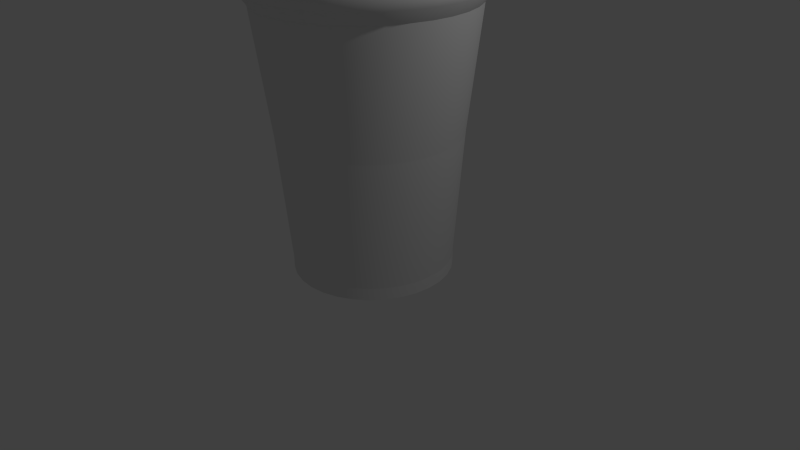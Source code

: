 # Source: kegcupCollider.blend  (saved by Blender 2.76.0; exported with 4.5.12 LTS)
import bpy
from mathutils import Matrix  # noqa: F401  (used for matrix-valued properties, if any)

bpy.ops.wm.read_factory_settings(use_empty=True)
scene = bpy.context.scene
scene.name = 'Scene'

# ---- collections
col_collection_1 = bpy.data.collections.new('Collection 1'); scene.collection.children.link(col_collection_1)

# ---- materials (node trees are filled in below, after node groups)
mat_none = bpy.data.materials.new('None')
mat_none.alpha_threshold = 0.0
mat_none.use_transparent_shadow = False
mat_none.specular_color = (0.8, 0.8, 0.8)
mat_none.roughness = 0.5
mat_none.specular_intensity = 1.0

# ---- material node trees

# ---- world
world_world = bpy.data.worlds.new('World'); scene.world = world_world
world_world.color = (0.05088, 0.05088, 0.05088)
world_world.use_sun_shadow = False
world_world.sun_shadow_jitter_overblur = 0.0
world_world.cycles.sampling_method = 'MANUAL'
world_world.cycles.sample_map_resolution = 256

# ---- cameras
cam_camera = bpy.data.cameras.new('Camera')
cam_camera.clip_end = 100.0
cam_camera.lens = 35.0
cam_camera.sensor_width = 32.0
cam_camera.sensor_height = 18.0
cam_camera.ortho_scale = 7.314
cam_camera.dof.focus_distance = 0.0
cam_camera.dof.aperture_fstop = 128.0

# ---- lights
light_lamp = bpy.data.lights.new('Lamp', 'POINT')
light_lamp.transmission_factor = 0.0
light_lamp.cutoff_distance = 30.0
light_lamp.energy = 100.0
light_lamp.shadow_buffer_clip_start = 1.001
light_lamp.shadow_soft_size = 0.1
light_lamp.shadow_maximum_resolution = 0.006
light_lamp.use_absolute_resolution = True
light_lamp.cycles.use_multiple_importance_sampling = False

# ---- meshes
me_cylinder = bpy.data.meshes.new('Cylinder')
me_cylinder.from_pydata([(4.261e-09, -0.07533, -1.434e-08), (4.261e-09, -0.07533, -0.9546), (0.1862, -0.07533, -0.9362), (4.261e-09, 0.07725, -1.434e-08), (0.1862, 0.07725, -0.9362), (4.261e-09, 0.07725, -0.9546), (-0.5685, 3.556, -1.372), (-0.8253, 3.556, -1.235), (-0.8064, 3.6, -1.207), (-0.5555, 3.6, -1.341), (0.3653, -0.07533, -0.8819), (0.3653, 0.07725, -0.8819), (4.261e-09, 0.07725, 0.9546), (-0.1862, 0.07725, 0.9362), (-0.2481, 3.601, 1.247), (9.055e-10, 3.601, 1.271), (0.5303, -0.07533, -0.7937), (0.5303, 0.07725, -0.7937), (0.8819, -0.07533, 0.3653), (0.9362, -0.07533, 0.1862), (0.9938, -0.07535, 0.1977), (0.9361, -0.07535, 0.3878), (0.675, -0.07533, -0.675), (0.675, 0.07725, -0.675), (-1.457, 3.556, -0.2898), (-1.486, 3.556, -1.054e-06), (-1.452, 3.6, -1.043e-06), (-1.424, 3.6, -0.2832), (0.7937, -0.07533, -0.5303), (0.7937, 0.07725, -0.5303), (0.9362, -0.07533, -0.1862), (0.8819, -0.07533, -0.3653), (0.9361, -0.07535, -0.3878), (0.9938, -0.07535, -0.1977), (0.8819, 0.07725, -0.3653), (0.5303, 0.07725, 0.7937), (0.3653, 0.07725, 0.8819), (0.4866, 3.601, 1.175), (0.7064, 3.601, 1.057), (0.9362, 0.07725, -0.1862), (0.5629, -0.07535, -0.8425), (0.7165, -0.07535, -0.7165), (0.9546, -0.07533, -1.434e-08), (0.9546, 0.07725, -1.434e-08), (-1.05, 3.556, 1.05), (-0.8253, 3.556, 1.235), (-0.8064, 3.6, 1.207), (-1.026, 3.6, 1.026), (0.9362, 0.07725, 0.1862), (0.2898, 3.556, 1.457), (0.5685, 3.556, 1.372), (0.5555, 3.6, 1.341), (0.2832, 3.6, 1.424), (0.8819, 0.07725, 0.3653), (0.7937, 0.07725, 0.5303), (1.057, 3.601, 0.7064), (1.175, 3.601, 0.4866), (0.7937, -0.07533, 0.5303), (1.271, 3.601, -1.115e-09), (1.247, 3.601, -0.2481), (0.675, -0.07533, 0.675), (0.675, 0.07725, 0.675), (-0.5303, -0.07533, -0.7937), (-0.675, -0.07533, -0.675), (-0.7165, -0.07535, -0.7165), (-0.5629, -0.07535, -0.8425), (0.5303, -0.07533, 0.7937), (-0.8819, -0.07533, -0.3653), (-0.9362, -0.07533, -0.1862), (-0.9938, -0.07535, -0.1977), (-0.9361, -0.07535, -0.3878), (0.3653, -0.07533, 0.8819), (-0.9362, -0.07533, 0.1862), (-0.8819, -0.07533, 0.3653), (-0.9361, -0.07535, 0.3878), (-0.9938, -0.07535, 0.1977), (0.1862, -0.07533, 0.9362), (0.1862, 0.07725, 0.9362), (1.372, 3.556, 0.5685), (1.457, 3.556, 0.2898), (1.424, 3.6, 0.2832), (1.341, 3.6, 0.5555), (4.261e-09, -0.07533, 0.9546), (-0.675, -0.07533, 0.675), (-0.5303, -0.07533, 0.7937), (-0.5629, -0.07535, 0.8425), (-0.7165, -0.07535, 0.7165), (-0.1862, -0.07533, 0.9362), (1.235, 3.556, -0.8253), (1.05, 3.556, -1.05), (1.026, 3.6, -1.026), (1.207, 3.6, -0.8064), (-0.3653, -0.07533, 0.8819), (-0.3653, 0.07725, 0.8819), (1.057, 3.601, -0.7064), (0.8991, 3.601, -0.8991), (-0.5303, 0.07725, 0.7937), (4.261e-09, -0.07535, 1.013), (-0.1977, -0.07535, 0.9938), (-0.675, 0.07725, 0.675), (-0.1862, -0.07533, -0.9362), (-0.1977, -0.07535, -0.9938), (4.261e-09, -0.07535, -1.013), (-0.7937, -0.07533, 0.5303), (-0.7937, 0.07725, 0.5303), (0.4866, 3.601, -1.175), (0.2481, 3.601, -1.247), (-0.8819, 0.07725, 0.3653), (0.5629, -0.07535, 0.8425), (0.3878, -0.07535, 0.9361), (-0.9362, 0.07725, 0.1862), (0.8425, -0.07535, 0.5629), (-0.9546, -0.07533, -9.689e-07), (-0.9546, 0.07725, -9.689e-07), (-0.1862, 0.07725, -0.9362), (9.055e-10, 3.601, -1.271), (-0.2481, 3.601, -1.247), (-0.9362, 0.07725, -0.1862), (-1.096e-08, 3.556, -1.486), (-0.2898, 3.556, -1.457), (-0.2832, 3.6, -1.424), (-9.564e-09, 3.6, -1.452), (-0.8819, 0.07725, -0.3653), (1.013, -0.07535, -1.434e-08), (-0.7937, -0.07533, -0.5303), (-0.7937, 0.07725, -0.5303), (0.1977, -0.07535, -0.9938), (-0.675, 0.07725, -0.675), (-1.235, 3.556, -0.8253), (-1.372, 3.556, -0.5685), (-1.341, 3.6, -0.5555), (-1.207, 3.6, -0.8065), (-0.5303, 0.07725, -0.7937), (0.8425, -0.07535, -0.5629), (-0.3653, -0.07533, -0.8819), (-0.3653, 0.07725, -0.8819), (-0.4866, 3.601, -1.175), (-0.7064, 3.601, -1.057), (0.3878, -0.07535, -0.9361), (-1.372, 3.556, 0.5685), (-1.235, 3.556, 0.8253), (-1.207, 3.6, 0.8064), (-1.341, 3.6, 0.5555), (4.261e-09, 0.07737, -1.013), (0.1977, 0.07737, -0.9938), (0.3878, 0.07737, -0.9361), (0.5629, 0.07737, -0.8425), (0.7165, 0.07737, -0.7165), (0.8425, 0.07737, -0.5629), (0.9361, 0.07737, -0.3878), (0.9938, 0.07737, -0.1977), (1.013, 0.07737, -1.434e-08), (0.9938, 0.07737, 0.1977), (0.9361, 0.07737, 0.3878), (0.8425, 0.07737, 0.5629), (0.7165, 0.07737, 0.7165), (0.7165, -0.07535, 0.7165), (0.5629, 0.07737, 0.8425), (0.3878, 0.07737, 0.9361), (0.1977, 0.07737, 0.9938), (0.1977, -0.07535, 0.9938), (4.261e-09, 0.07737, 1.013), (-0.1977, 0.07737, 0.9938), (-0.3878, 0.07737, 0.9361), (-0.3878, -0.07535, 0.9361), (-0.5629, 0.07737, 0.8425), (-0.7165, 0.07737, 0.7165), (-0.8425, 0.07737, 0.5629), (-0.8425, -0.07535, 0.5629), (-0.9361, 0.07737, 0.3878), (-0.9938, 0.07737, 0.1977), (-1.013, 0.07737, -9.689e-07), (-1.013, -0.07535, -9.689e-07), (-0.9938, 0.07737, -0.1977), (-0.9361, 0.07737, -0.3878), (-0.8425, 0.07737, -0.5629), (-0.8425, -0.07535, -0.5629), (-0.7165, 0.07737, -0.7165), (-0.5629, 0.07737, -0.8425), (-0.3878, 0.07737, -0.9361), (-0.3878, -0.07535, -0.9361), (-0.1977, 0.07737, -0.9938), (-1.057, 3.601, -0.7064), (-1.175, 3.601, -0.4866), (-0.2898, 3.556, 1.457), (-1.096e-08, 3.556, 1.486), (-9.564e-09, 3.6, 1.452), (-0.2832, 3.6, 1.424), (1.05, 3.556, 1.05), (1.235, 3.556, 0.8253), (1.207, 3.6, 0.8064), (1.026, 3.6, 1.026), (-1.271, 3.601, -9.97e-07), (-1.247, 3.601, 0.2481), (1.457, 3.556, -0.2898), (1.372, 3.556, -0.5685), (1.341, 3.6, -0.5555), (1.424, 3.6, -0.2832), (-1.057, 3.601, 0.7064), (-0.8991, 3.601, 0.8991), (0.5685, 3.556, -1.372), (0.2898, 3.556, -1.457), (0.2832, 3.6, -1.424), (0.5555, 3.6, -1.341), (-0.4866, 3.601, 1.175), (0.2481, 3.601, 1.247), (0.8991, 3.601, 0.8991), (-1.05, 3.556, -1.05), (-1.026, 3.6, -1.026), (1.247, 3.601, 0.2481), (-1.457, 3.556, 0.2898), (-1.424, 3.6, 0.2832), (1.175, 3.601, -0.4866), (-0.5685, 3.556, 1.372), (-0.5555, 3.6, 1.341), (-0.7382, 3.613, 1.105), (-0.9396, 3.613, 0.9396), (0.0, 3.613, 1.329), (-0.2592, 3.613, 1.303), (0.7382, 3.613, 1.105), (0.5085, 3.613, 1.228), (0.8064, 3.6, 1.207), (1.228, 3.613, 0.5085), (1.105, 3.613, 0.7382), (1.303, 3.613, -0.2592), (1.329, 3.613, 0.0), (1.452, 3.6, 1.754e-08), (0.9396, 3.613, -0.9396), (1.105, 3.613, -0.7382), (0.2592, 3.613, -1.303), (0.5085, 3.613, -1.228), (-0.2592, 3.613, -1.303), (0.0, 3.613, -1.329), (-0.7382, 3.613, -1.105), (-0.5085, 3.613, -1.228), (-1.228, 3.613, -0.5085), (-1.105, 3.613, -0.7382), (-1.303, 3.613, 0.2592), (-1.329, 3.613, -1e-06), (-1.105, 3.613, 0.7382), (-0.5085, 3.613, 1.228), (0.2592, 3.613, 1.303), (0.9396, 3.613, 0.9396), (1.303, 3.613, 0.2592), (1.228, 3.613, -0.5085), (-1.228, 3.613, 0.5085), (-1.303, 3.613, -0.2592), (-0.9396, 3.613, -0.9396), (0.7382, 3.613, -1.105), (0.8064, 3.6, -1.207), (-0.7064, 3.601, 1.057), (-1.175, 3.601, 0.4866), (-1.247, 3.601, -0.2481), (0.8253, 3.556, -1.235), (-0.8991, 3.601, -0.8991), (1.486, 3.556, 2.106e-08), (0.8253, 3.556, 1.235), (0.7064, 3.601, -1.057), (-0.5121, 3.267, -1.236), (-0.7435, 3.267, -1.113), (-0.8079, 3.425, -1.209), (-0.5565, 3.425, -1.344), (-1.313, 3.267, -0.2611), (-1.338, 3.267, -9.803e-07), (-1.454, 3.425, -1.037e-06), (-1.426, 3.425, -0.2837), (-0.9463, 3.267, 0.9463), (-0.7435, 3.267, 1.113), (-0.8079, 3.425, 1.209), (-1.028, 3.425, 1.028), (0.2611, 3.267, 1.313), (0.5121, 3.267, 1.236), (0.5565, 3.425, 1.344), (0.2837, 3.425, 1.426), (1.236, 3.267, 0.5121), (1.313, 3.267, 0.2611), (1.426, 3.425, 0.2837), (1.344, 3.425, 0.5565), (1.113, 3.267, -0.7435), (0.9463, 3.267, -0.9463), (1.028, 3.425, -1.028), (1.209, 3.425, -0.8079), (-5.249e-09, 3.267, -1.338), (-0.2611, 3.267, -1.313), (-0.2837, 3.425, -1.426), (-9.389e-09, 3.425, -1.454), (-1.113, 3.267, -0.7435), (-1.236, 3.267, -0.5121), (-1.344, 3.425, -0.5565), (-1.209, 3.425, -0.8079), (-1.236, 3.267, 0.5121), (-1.113, 3.267, 0.7435), (-1.209, 3.425, 0.8079), (-1.344, 3.425, 0.5565), (-0.2611, 3.267, 1.313), (-5.249e-09, 3.267, 1.338), (-9.389e-09, 3.425, 1.454), (-0.2837, 3.425, 1.426), (0.9463, 3.267, 0.9463), (1.113, 3.267, 0.7435), (1.209, 3.425, 0.8079), (1.028, 3.425, 1.028), (1.313, 3.267, -0.2611), (1.236, 3.267, -0.5121), (1.344, 3.425, -0.5565), (1.426, 3.425, -0.2837), (0.5121, 3.267, -1.236), (0.2611, 3.267, -1.313), (0.2837, 3.425, -1.426), (0.5565, 3.425, -1.344), (-0.9463, 3.267, -0.9463), (-1.028, 3.425, -1.028), (-1.313, 3.267, 0.2611), (-1.426, 3.425, 0.2837), (-0.5121, 3.267, 1.236), (-0.5565, 3.425, 1.344), (0.7435, 3.267, -1.113), (0.8079, 3.425, -1.209), (1.338, 3.267, 5.208e-08), (1.454, 3.425, 3.136e-08), (0.7435, 3.267, 1.113), (0.8079, 3.425, 1.209), (-0.4393, 1.705, -1.061), (-0.6378, 1.705, -0.9545), (-1.126, 1.705, -0.224), (-1.148, 1.705, -6.502e-07), (-0.8118, 1.705, 0.8118), (-0.6378, 1.705, 0.9545), (0.224, 1.705, 1.126), (0.4393, 1.705, 1.061), (1.061, 1.705, 0.4393), (1.126, 1.705, 0.224), (0.9545, 1.705, -0.6378), (0.8118, 1.705, -0.8118), (1.613e-08, 1.705, -1.148), (-0.224, 1.705, -1.126), (-0.9545, 1.705, -0.6378), (-1.061, 1.705, -0.4393), (-1.061, 1.705, 0.4393), (-0.9545, 1.705, 0.6378), (-0.224, 1.705, 1.126), (1.613e-08, 1.705, 1.148), (0.8118, 1.705, 0.8118), (0.9545, 1.705, 0.6378), (1.126, 1.705, -0.224), (1.061, 1.705, -0.4393), (0.4393, 1.705, -1.061), (0.224, 1.705, -1.126), (-0.8118, 1.705, -0.8118), (-1.126, 1.705, 0.224), (-0.4393, 1.705, 1.061), (0.6378, 1.705, -0.9545), (1.148, 1.705, 2.416e-07), (0.6378, 1.705, 0.9545), (0.9901, 3.177, -0.6615), (-0.6615, 3.177, 0.9901), (0.842, 3.177, -0.842), (-0.6615, 3.177, -0.9901), (0.4557, 3.177, -1.1), (0.6615, 3.177, 0.9901), (8.414e-09, 3.177, -1.191), (-1.168, 3.177, 0.2323), (1.168, 3.177, -0.2323), (-0.2323, 3.177, -1.168), (-1.1, 3.177, -0.4557), (1.1, 3.177, -0.4557), (8.414e-09, 3.177, 1.191), (0.6615, 3.177, -0.9901), (-0.4557, 3.177, 1.1), (0.9901, 3.177, 0.6615), (-0.2323, 3.177, 1.168), (1.168, 3.177, 0.2323), (-1.168, 3.177, -0.2323), (0.4557, 3.177, 1.1), (0.842, 3.177, 0.842), (0.2323, 3.177, 1.168), (-0.842, 3.177, 0.842), (-1.1, 3.177, 0.4557), (-0.9901, 3.177, 0.6615), (-0.4557, 3.177, -1.1), (1.1, 3.177, 0.4557), (-0.9901, 3.177, -0.6615), (0.2323, 3.177, -1.168), (1.191, 3.177, -1.652e-08), (-1.191, 3.177, -9.763e-07), (-0.842, 3.177, -0.842), (-1.156, 3.628, 0.7722), (-0.2712, 3.628, 1.363), (1.284, 3.628, 0.5319), (0.2712, 3.628, -1.363), (0.7722, 3.628, -1.156), (1.156, 3.628, -0.7722), (-1.284, 3.628, -0.5319), (0.9829, 3.628, 0.9829), (-1.363, 3.628, 0.2712), (1.363, 3.628, -0.2712), (1.156, 3.628, 0.7722), (-0.9829, 3.628, -0.9829), (-0.5319, 3.628, 1.284), (0.7722, 3.628, 1.156), (-4.765e-09, 3.628, 1.39), (-4.765e-09, 3.628, -1.39), (-1.363, 3.628, -0.2712), (-1.284, 3.628, 0.5319), (-1.156, 3.628, -0.7722), (1.363, 3.628, 0.2712), (-0.7722, 3.628, 1.156), (-0.2712, 3.628, -1.363), (0.9829, 3.628, -0.9829), (-0.9829, 3.628, 0.9829), (1.284, 3.628, -0.5319), (-0.5319, 3.628, -1.284), (0.5319, 3.628, -1.284), (-0.7722, 3.628, -1.156), (0.2712, 3.628, 1.363), (-1.39, 3.628, -1.025e-06), (1.39, 3.628, 5.283e-09), (0.5319, 3.628, 1.284)], [], [(0, 1, 2), (3, 4, 5), (6, 7, 8, 9), (0, 2, 10), (3, 11, 4), (0, 10, 16), (3, 17, 11), (18, 19, 20, 21), (0, 16, 22), (3, 23, 17), (24, 25, 26, 27), (0, 22, 28), (3, 29, 23), (30, 31, 32, 33), (0, 28, 31), (3, 34, 29), (0, 31, 30), (3, 39, 34), (22, 16, 40, 41), (0, 30, 42), (3, 43, 39), (44, 45, 46, 47), (0, 42, 19), (3, 48, 43), (49, 50, 51, 52), (0, 19, 18), (3, 53, 48), (0, 18, 57), (3, 54, 53), (0, 57, 60), (3, 61, 54), (62, 63, 64, 65), (0, 60, 66), (3, 35, 61), (67, 68, 69, 70), (0, 66, 71), (3, 36, 35), (72, 73, 74, 75), (0, 71, 76), (3, 77, 36), (78, 79, 80, 81), (0, 76, 82), (3, 12, 77), (83, 84, 85, 86), (0, 82, 87), (3, 13, 12), (88, 89, 90, 91), (0, 87, 92), (3, 93, 13), (0, 92, 84), (3, 96, 93), (87, 82, 97, 98), (0, 84, 83), (3, 99, 96), (1, 100, 101, 102), (0, 83, 103), (3, 104, 99), (0, 103, 73), (3, 107, 104), (71, 66, 108, 109), (0, 73, 72), (3, 110, 107), (57, 18, 21, 111), (0, 72, 112), (3, 113, 110), (0, 112, 68), (3, 117, 113), (118, 119, 120, 121), (0, 68, 67), (3, 122, 117), (42, 30, 33, 123), (0, 67, 124), (3, 125, 122), (2, 1, 102, 126), (0, 124, 63), (3, 127, 125), (128, 129, 130, 131), (0, 63, 62), (3, 132, 127), (28, 22, 41, 133), (0, 62, 134), (3, 135, 132), (0, 134, 100), (3, 114, 135), (10, 2, 126, 138), (0, 100, 1), (3, 5, 114), (139, 140, 141, 142), (102, 143, 144, 126), (126, 144, 145, 138), (138, 145, 146, 40), (40, 146, 147, 41), (41, 147, 148, 133), (133, 148, 149, 32), (32, 149, 150, 33), (33, 150, 151, 123), (123, 151, 152, 20), (20, 152, 153, 21), (21, 153, 154, 111), (111, 154, 155, 156), (156, 155, 157, 108), (108, 157, 158, 109), (109, 158, 159, 160), (160, 159, 161, 97), (97, 161, 162, 98), (98, 162, 163, 164), (164, 163, 165, 85), (85, 165, 166, 86), (86, 166, 167, 168), (168, 167, 169, 74), (74, 169, 170, 75), (75, 170, 171, 172), (172, 171, 173, 69), (69, 173, 174, 70), (70, 174, 175, 176), (176, 175, 177, 64), (64, 177, 178, 65), (65, 178, 179, 180), (180, 179, 181, 101), (101, 181, 143, 102), (66, 60, 156, 108), (82, 76, 160, 97), (184, 185, 186, 187), (84, 92, 164, 85), (188, 189, 190, 191), (73, 103, 168, 74), (68, 112, 172, 69), (63, 124, 176, 64), (100, 134, 180, 101), (194, 195, 196, 197), (16, 10, 138, 40), (200, 201, 202, 203), (31, 28, 133, 32), (19, 42, 123, 20), (60, 57, 111, 156), (76, 71, 109, 160), (7, 207, 208, 8), (92, 87, 98, 164), (25, 210, 211, 26), (103, 83, 86, 168), (112, 72, 75, 172), (124, 67, 70, 176), (134, 62, 65, 180), (45, 213, 214, 46), (406, 409, 47, 46), (400, 387, 187, 186), (399, 417, 51, 221), (388, 396, 190, 81), (395, 416, 226, 197), (408, 391, 91, 90), (389, 412, 203, 202), (407, 401, 121, 120), (413, 411, 9, 8), (392, 404, 131, 130), (394, 415, 26, 211), (409, 386, 141, 47), (387, 398, 214, 187), (417, 414, 52, 51), (396, 393, 191, 190), (416, 405, 80, 226), (391, 410, 196, 91), (401, 389, 202, 121), (403, 394, 211, 142), (402, 392, 130, 27), (397, 413, 8, 208), (390, 408, 90, 249), (410, 395, 197, 196), (405, 388, 81, 80), (393, 399, 221, 191), (414, 400, 186, 52), (398, 406, 46, 214), (386, 403, 142, 141), (415, 402, 27, 26), (404, 397, 208, 131), (411, 407, 120, 9), (412, 390, 249, 203), (253, 200, 203, 249), (255, 194, 197, 226), (201, 118, 121, 202), (256, 188, 191, 221), (213, 184, 187, 214), (210, 139, 142, 211), (207, 128, 131, 208), (195, 88, 91, 196), (189, 78, 81, 190), (185, 49, 52, 186), (140, 44, 47, 141), (129, 24, 27, 130), (119, 6, 9, 120), (89, 253, 249, 90), (79, 255, 226, 80), (50, 256, 221, 51), (258, 259, 260, 261), (262, 263, 264, 265), (266, 267, 268, 269), (270, 271, 272, 273), (274, 275, 276, 277), (278, 279, 280, 281), (282, 283, 284, 285), (286, 287, 288, 289), (290, 291, 292, 293), (294, 295, 296, 297), (298, 299, 300, 301), (302, 303, 304, 305), (306, 307, 308, 309), (259, 310, 311, 260), (263, 312, 313, 264), (267, 314, 315, 268), (316, 306, 309, 317), (318, 302, 305, 319), (307, 282, 285, 308), (320, 298, 301, 321), (314, 294, 297, 315), (312, 290, 293, 313), (310, 286, 289, 311), (303, 278, 281, 304), (299, 274, 277, 300), (295, 270, 273, 296), (291, 266, 269, 292), (287, 262, 265, 288), (283, 258, 261, 284), (279, 316, 317, 280), (275, 318, 319, 276), (271, 320, 321, 272), (322, 323, 259, 258), (324, 325, 263, 262), (326, 327, 267, 266), (328, 329, 271, 270), (330, 331, 275, 274), (332, 333, 279, 278), (334, 335, 283, 282), (336, 337, 287, 286), (338, 339, 291, 290), (340, 341, 295, 294), (342, 343, 299, 298), (344, 345, 303, 302), (346, 347, 307, 306), (323, 348, 310, 259), (325, 349, 312, 263), (327, 350, 314, 267), (351, 346, 306, 316), (352, 344, 302, 318), (347, 334, 282, 307), (353, 342, 298, 320), (350, 340, 294, 314), (349, 338, 290, 312), (348, 336, 286, 310), (345, 332, 278, 303), (343, 330, 274, 299), (341, 328, 270, 295), (339, 326, 266, 291), (337, 324, 262, 287), (335, 322, 258, 283), (333, 351, 316, 279), (331, 352, 318, 275), (329, 353, 320, 271), (261, 260, 7, 6), (265, 264, 25, 24), (269, 268, 45, 44), (273, 272, 50, 49), (277, 276, 79, 78), (281, 280, 89, 88), (285, 284, 119, 118), (289, 288, 129, 128), (293, 292, 140, 139), (297, 296, 185, 184), (301, 300, 189, 188), (305, 304, 195, 194), (309, 308, 201, 200), (260, 311, 207, 7), (264, 313, 210, 25), (268, 315, 213, 45), (317, 309, 200, 253), (319, 305, 194, 255), (308, 285, 118, 201), (321, 301, 188, 256), (315, 297, 184, 213), (313, 293, 139, 210), (311, 289, 128, 207), (304, 281, 88, 195), (300, 277, 78, 189), (296, 273, 49, 185), (292, 269, 44, 140), (288, 265, 24, 129), (284, 261, 6, 119), (280, 317, 253, 89), (276, 319, 255, 79), (272, 321, 256, 50), (250, 199, 216, 215), (15, 14, 218, 217), (38, 37, 220, 219), (56, 55, 223, 222), (59, 58, 225, 224), (95, 94, 228, 227), (106, 105, 230, 229), (116, 115, 232, 231), (137, 136, 234, 233), (183, 182, 236, 235), (193, 192, 238, 237), (199, 198, 239, 216), (14, 204, 240, 218), (37, 205, 241, 220), (55, 206, 242, 223), (58, 209, 243, 225), (94, 212, 244, 228), (115, 106, 229, 232), (251, 193, 237, 245), (252, 183, 235, 246), (254, 137, 233, 247), (257, 95, 227, 248), (212, 59, 224, 244), (209, 56, 222, 243), (206, 38, 219, 242), (205, 15, 217, 241), (204, 250, 215, 240), (198, 251, 245, 239), (192, 252, 246, 238), (182, 254, 247, 236), (136, 116, 231, 234), (105, 257, 248, 230), (12, 13, 370, 366), (35, 36, 373, 359), (53, 54, 369, 380), (39, 43, 383, 362), (23, 29, 354, 356), (4, 11, 358, 382), (114, 5, 360, 363), (132, 135, 379, 357), (122, 125, 381, 364), (110, 113, 384, 361), (99, 104, 378, 376), (13, 93, 368, 370), (36, 77, 375, 373), (54, 61, 374, 369), (43, 48, 371, 383), (29, 34, 365, 354), (96, 99, 376, 355), (5, 4, 382, 360), (107, 110, 361, 377), (117, 122, 364, 372), (127, 132, 357, 385), (17, 23, 356, 367), (34, 39, 362, 365), (48, 53, 380, 371), (61, 35, 359, 374), (77, 12, 366, 375), (93, 96, 355, 368), (104, 107, 377, 378), (113, 117, 372, 384), (125, 127, 385, 381), (135, 114, 363, 379), (11, 17, 367, 358), (215, 216, 409, 406), (217, 218, 387, 400), (219, 220, 417, 399), (222, 223, 396, 388), (224, 225, 416, 395), (227, 228, 391, 408), (229, 230, 412, 389), (231, 232, 401, 407), (233, 234, 411, 413), (235, 236, 404, 392), (237, 238, 415, 394), (216, 239, 386, 409), (218, 240, 398, 387), (220, 241, 414, 417), (223, 242, 393, 396), (225, 243, 405, 416), (228, 244, 410, 391), (232, 229, 389, 401), (245, 237, 394, 403), (246, 235, 392, 402), (247, 233, 413, 397), (248, 227, 408, 390), (244, 224, 395, 410), (243, 222, 388, 405), (242, 219, 399, 393), (241, 217, 400, 414), (240, 215, 406, 398), (239, 245, 403, 386), (238, 246, 402, 415), (236, 247, 397, 404), (234, 231, 407, 411), (230, 248, 390, 412), (177, 348, 323, 178), (178, 323, 322, 179), (179, 322, 335, 181), (181, 335, 334, 143), (143, 334, 347, 144), (144, 347, 346, 145), (145, 346, 351, 146), (146, 351, 333, 147), (147, 333, 332, 148), (148, 332, 345, 149), (149, 345, 344, 150), (150, 344, 352, 151), (151, 352, 331, 152), (152, 331, 330, 153), (153, 330, 343, 154), (154, 343, 342, 155), (155, 342, 353, 157), (157, 353, 329, 158), (158, 329, 328, 159), (159, 328, 341, 161), (161, 341, 340, 162), (162, 340, 350, 163), (163, 350, 327, 165), (165, 327, 326, 166), (166, 326, 339, 167), (167, 339, 338, 169), (169, 338, 349, 170), (170, 349, 325, 171), (171, 325, 324, 173), (173, 324, 337, 174), (174, 337, 336, 175), (175, 336, 348, 177), (183, 364, 381, 182), (182, 381, 385, 254), (254, 385, 357, 137), (137, 357, 379, 136), (136, 379, 363, 116), (116, 363, 360, 115), (115, 360, 382, 106), (106, 382, 358, 105), (105, 358, 367, 257), (257, 367, 356, 95), (95, 356, 354, 94), (94, 354, 365, 212), (212, 365, 362, 59), (59, 362, 383, 58), (58, 383, 371, 209), (209, 371, 380, 56), (56, 380, 369, 55), (55, 369, 374, 206), (206, 374, 359, 38), (38, 359, 373, 37), (37, 373, 375, 205), (205, 375, 366, 15), (15, 366, 370, 14), (14, 370, 368, 204), (204, 368, 355, 250), (250, 355, 376, 199), (199, 376, 378, 198), (198, 378, 377, 251), (251, 377, 361, 193), (193, 361, 384, 192), (192, 384, 372, 252), (252, 372, 364, 183)])
me_cylinder.polygons.foreach_set('use_smooth', [True] * 448)
_k = set([(3, 4), (3, 5), (3, 11), (3, 12), (3, 13), (3, 17), (3, 23), (3, 29), (3, 34), (3, 35), (3, 36), (3, 39), (3, 43), (3, 48), (3, 53), (3, 54), (3, 61), (3, 77), (3, 93), (3, 96), (3, 99), (3, 104), (3, 107), (3, 110), (3, 113), (3, 114), (3, 117), (3, 122), (3, 125), (3, 127), (3, 132), (3, 135), (4, 5), (4, 11), (5, 114), (11, 17), (12, 13), (12, 77), (13, 93), (14, 15), (14, 204), (15, 205), (17, 23), (20, 21), (20, 123), (21, 111), (23, 29), (29, 34), (32, 33), (32, 133), (33, 123), (34, 39), (35, 36), (35, 61), (36, 77), (37, 38), (37, 205), (38, 206), (39, 43), (40, 41), (40, 138), (41, 133), (43, 48), (48, 53), (53, 54), (54, 61), (55, 56), (55, 206), (56, 209), (58, 59), (58, 209), (59, 212), (64, 65), (64, 176), (65, 180), (69, 70), (69, 172), (70, 176), (74, 75), (74, 168), (75, 172), (85, 86), (85, 164), (86, 168), (93, 96), (94, 95), (94, 212), (95, 257), (96, 99), (97, 98), (97, 160), (98, 164), (99, 104), (101, 102), (101, 180), (102, 126), (104, 107), (105, 106), (105, 257), (106, 115), (107, 110), (108, 109), (108, 156), (109, 160), (110, 113), (111, 156), (113, 117), (114, 135), (115, 116), (116, 136), (117, 122), (122, 125), (125, 127), (126, 138), (127, 132), (132, 135), (136, 137), (137, 254), (143, 144), (143, 181), (144, 145), (145, 146), (146, 147), (147, 148), (148, 149), (149, 150), (150, 151), (151, 152), (152, 153), (153, 154), (154, 155), (155, 157), (157, 158), (158, 159), (159, 161), (161, 162), (162, 163), (163, 165), (165, 166), (166, 167), (167, 169), (169, 170), (170, 171), (171, 173), (173, 174), (174, 175), (175, 177), (177, 178), (178, 179), (179, 181), (182, 183), (182, 254), (183, 252), (192, 193), (192, 252), (193, 251), (198, 199), (198, 251), (199, 250), (204, 250), (258, 259), (258, 283), (259, 310), (262, 263), (262, 287), (263, 312), (266, 267), (266, 291), (267, 314), (270, 271), (270, 295), (271, 320), (274, 275), (274, 299), (275, 318), (278, 279), (278, 303), (279, 316), (282, 283), (282, 307), (286, 287), (286, 310), (290, 291), (290, 312), (294, 295), (294, 314), (298, 299), (298, 320), (302, 303), (302, 318), (306, 307), (306, 316), (322, 323), (322, 335), (323, 348), (324, 325), (324, 337), (325, 349), (326, 327), (326, 339), (327, 350), (328, 329), (328, 341), (329, 353), (330, 331), (330, 343), (331, 352), (332, 333), (332, 345), (333, 351), (334, 335), (334, 347), (336, 337), (336, 348), (338, 339), (338, 349), (340, 341), (340, 350), (342, 343), (342, 353), (344, 345), (344, 352), (346, 347), (346, 351), (354, 356), (354, 365), (355, 368), (355, 376), (356, 367), (357, 379), (357, 385), (358, 367), (358, 382), (359, 373), (359, 374), (360, 363), (360, 382), (361, 377), (361, 384), (362, 365), (362, 383), (363, 379), (364, 372), (364, 381), (366, 370), (366, 375), (368, 370), (369, 374), (369, 380), (371, 380), (371, 383), (372, 384), (373, 375), (376, 378), (377, 378), (381, 385)])
me_cylinder.attributes.new('sharp_edge', 'BOOLEAN', 'EDGE').data.foreach_set('value', [ (min(e.vertices), max(e.vertices)) in _k for e in me_cylinder.edges])
_uv = me_cylinder.uv_layers.new(name='UVMap')
_uv.uv.foreach_set('vector', [0.03979, 0.8105, 0.04008, 0.8104, 0.04009, 0.8105, 0.6039, 0.0625, 0.5799, 0.07816, 0.5799, 0.05242, 0.6039, 0.0625, 0.5781, 0.0625, 0.5781, 0.03676, 0.6039, 0.03676, 0.03979, 0.8105, 0.04009, 0.8105, 0.04009, 0.8105, 0.6039, 0.0625, 0.5799, 0.07816, 0.5799, 0.05242, 0.03979, 0.8105, 0.04009, 0.8105, 0.04007, 0.8106, 0.6039, 0.0625, 0.5799, 0.07816, 0.5799, 0.05242, 0.03975, 0.8108, 0.03981, 0.8108, 0.03981, 0.8108, 0.03975, 0.8108, 0.03979, 0.8105, 0.04007, 0.8106, 0.04005, 0.8106, 0.6039, 0.0625, 0.5799, 0.07816, 0.5799, 0.05242, 0.6039, 0.0625, 0.5781, 0.0625, 0.5781, 0.03676, 0.6039, 0.03676, 0.03979, 0.8105, 0.04005, 0.8106, 0.04001, 0.8107, 0.6039, 0.0625, 0.5799, 0.07816, 0.5799, 0.05242, 0.03992, 0.8108, 0.03997, 0.8107, 0.03998, 0.8107, 0.03993, 0.8108, 0.03979, 0.8105, 0.04001, 0.8107, 0.03997, 0.8107, 0.6039, 0.0625, 0.5799, 0.07816, 0.5799, 0.05242, 0.03979, 0.8105, 0.03997, 0.8107, 0.03992, 0.8108, 0.6039, 0.0625, 0.5799, 0.07816, 0.5799, 0.05242, 0.04005, 0.8106, 0.04007, 0.8106, 0.04009, 0.8106, 0.04006, 0.8107, 0.03979, 0.8105, 0.03992, 0.8108, 0.03987, 0.8108, 0.6039, 0.0625, 0.5799, 0.07816, 0.5799, 0.05242, 0.6039, 0.0625, 0.5781, 0.0625, 0.5781, 0.03676, 0.6039, 0.03676, 0.03979, 0.8105, 0.03987, 0.8108, 0.03981, 0.8108, 0.6039, 0.0625, 0.5799, 0.07816, 0.5799, 0.05242, 0.6039, 0.0625, 0.5781, 0.0625, 0.5781, 0.03676, 0.6039, 0.03676, 0.03979, 0.8105, 0.03981, 0.8108, 0.03975, 0.8108, 0.6039, 0.0625, 0.5799, 0.07816, 0.5799, 0.05242, 0.03979, 0.8105, 0.03975, 0.8108, 0.03969, 0.8108, 0.6039, 0.0625, 0.5799, 0.07816, 0.5799, 0.05242, 0.03979, 0.8105, 0.03969, 0.8108, 0.03964, 0.8107, 0.6039, 0.0625, 0.5799, 0.07816, 0.5799, 0.05242, 0.03999, 0.8103, 0.03995, 0.8102, 0.03996, 0.8102, 0.04, 0.8103, 0.03979, 0.8105, 0.03964, 0.8107, 0.0396, 0.8107, 0.6039, 0.0625, 0.5799, 0.07816, 0.5799, 0.05242, 0.03984, 0.8102, 0.03978, 0.8102, 0.03978, 0.8102, 0.03984, 0.8102, 0.03979, 0.8105, 0.0396, 0.8107, 0.03956, 0.8107, 0.6039, 0.0625, 0.5799, 0.07816, 0.5799, 0.05242, 0.03967, 0.8102, 0.03962, 0.8103, 0.03961, 0.8102, 0.03966, 0.8102, 0.03979, 0.8105, 0.03956, 0.8107, 0.03953, 0.8106, 0.6039, 0.0625, 0.5799, 0.07816, 0.5799, 0.05242, 0.6039, 0.0625, 0.5781, 0.0625, 0.5781, 0.03676, 0.6039, 0.03676, 0.03979, 0.8105, 0.03953, 0.8106, 0.03951, 0.8106, 0.6039, 0.0625, 0.5799, 0.07816, 0.5799, 0.05242, 0.03954, 0.8103, 0.03951, 0.8104, 0.0395, 0.8104, 0.03952, 0.8103, 0.03979, 0.8105, 0.03951, 0.8106, 0.0395, 0.8105, 0.6039, 0.0625, 0.5799, 0.07816, 0.5799, 0.05242, 0.6039, 0.0625, 0.5781, 0.0625, 0.5781, 0.03676, 0.6039, 0.03676, 0.03979, 0.8105, 0.0395, 0.8105, 0.0395, 0.8105, 0.6039, 0.0625, 0.5799, 0.07816, 0.5799, 0.05242, 0.03979, 0.8105, 0.0395, 0.8105, 0.03951, 0.8104, 0.6039, 0.0625, 0.5799, 0.07816, 0.5799, 0.05242, 0.0395, 0.8105, 0.03951, 0.8106, 0.03949, 0.8106, 0.03948, 0.8105, 0.03979, 0.8105, 0.03951, 0.8104, 0.03954, 0.8103, 0.6039, 0.0625, 0.5799, 0.07816, 0.5799, 0.05242, 0.04008, 0.8104, 0.04006, 0.8104, 0.04008, 0.8104, 0.0401, 0.8104, 0.03979, 0.8105, 0.03954, 0.8103, 0.03957, 0.8103, 0.6039, 0.0625, 0.5799, 0.07816, 0.5799, 0.05242, 0.03979, 0.8105, 0.03957, 0.8103, 0.03962, 0.8103, 0.6039, 0.0625, 0.5799, 0.07816, 0.5799, 0.05242, 0.03956, 0.8107, 0.0396, 0.8107, 0.03958, 0.8107, 0.03954, 0.8107, 0.03979, 0.8105, 0.03962, 0.8103, 0.03967, 0.8102, 0.6039, 0.0625, 0.5799, 0.07816, 0.5799, 0.05242, 0.03969, 0.8108, 0.03975, 0.8108, 0.03975, 0.8108, 0.03969, 0.8108, 0.03979, 0.8105, 0.03967, 0.8102, 0.03972, 0.8102, 0.6039, 0.0625, 0.5799, 0.07816, 0.5799, 0.05242, 0.03979, 0.8105, 0.03972, 0.8102, 0.03978, 0.8102, 0.6039, 0.0625, 0.5799, 0.07816, 0.5799, 0.05242, 0.6039, 0.0625, 0.5781, 0.0625, 0.5781, 0.03676, 0.6039, 0.03676, 0.03979, 0.8105, 0.03978, 0.8102, 0.03984, 0.8102, 0.6039, 0.0625, 0.5799, 0.07816, 0.5799, 0.05242, 0.03987, 0.8108, 0.03992, 0.8108, 0.03993, 0.8108, 0.03987, 0.8108, 0.03979, 0.8105, 0.03984, 0.8102, 0.03989, 0.8102, 0.6039, 0.0625, 0.5799, 0.07816, 0.5799, 0.05242, 0.04009, 0.8105, 0.04008, 0.8104, 0.0401, 0.8104, 0.04011, 0.8105, 0.03979, 0.8105, 0.03989, 0.8102, 0.03995, 0.8102, 0.6039, 0.0625, 0.5799, 0.07816, 0.5799, 0.05242, 0.6039, 0.0625, 0.5781, 0.0625, 0.5781, 0.03676, 0.6039, 0.03676, 0.03979, 0.8105, 0.03995, 0.8102, 0.03999, 0.8103, 0.6039, 0.0625, 0.5799, 0.07816, 0.5799, 0.05242, 0.04001, 0.8107, 0.04005, 0.8106, 0.04006, 0.8107, 0.04003, 0.8107, 0.03979, 0.8105, 0.03999, 0.8103, 0.04003, 0.8103, 0.6039, 0.0625, 0.5799, 0.07816, 0.5799, 0.05242, 0.03979, 0.8105, 0.04003, 0.8103, 0.04006, 0.8104, 0.6039, 0.0625, 0.5799, 0.07816, 0.5799, 0.05242, 0.04009, 0.8105, 0.04009, 0.8105, 0.04011, 0.8105, 0.04011, 0.8105, 0.03979, 0.8105, 0.04006, 0.8104, 0.04008, 0.8104, 0.6039, 0.0625, 0.5799, 0.07816, 0.5799, 0.05242, 0.6039, 0.0625, 0.5781, 0.0625, 0.5781, 0.03676, 0.6039, 0.03676, 0.0401, 0.8104, 0.04015, 0.8104, 0.04016, 0.8105, 0.04011, 0.8105, 0.04011, 0.8105, 0.04016, 0.8105, 0.04016, 0.8105, 0.04011, 0.8105, 0.04011, 0.8105, 0.04016, 0.8105, 0.04014, 0.8106, 0.04009, 0.8106, 0.04009, 0.8106, 0.04014, 0.8106, 0.04011, 0.8107, 0.04006, 0.8107, 0.04006, 0.8107, 0.04011, 0.8107, 0.04007, 0.8107, 0.04003, 0.8107, 0.04003, 0.8107, 0.04007, 0.8107, 0.04001, 0.8108, 0.03998, 0.8107, 0.03998, 0.8107, 0.04001, 0.8108, 0.03995, 0.8108, 0.03993, 0.8108, 0.03993, 0.8108, 0.03995, 0.8108, 0.03988, 0.8108, 0.03987, 0.8108, 0.03987, 0.8108, 0.03988, 0.8108, 0.03981, 0.8109, 0.03981, 0.8108, 0.03981, 0.8108, 0.03981, 0.8109, 0.03974, 0.8109, 0.03975, 0.8108, 0.03975, 0.8108, 0.03974, 0.8109, 0.03967, 0.8108, 0.03969, 0.8108, 0.03969, 0.8108, 0.03967, 0.8108, 0.03961, 0.8108, 0.03963, 0.8108, 0.03963, 0.8108, 0.03961, 0.8108, 0.03955, 0.8108, 0.03958, 0.8107, 0.03958, 0.8107, 0.03955, 0.8108, 0.0395, 0.8107, 0.03954, 0.8107, 0.03954, 0.8107, 0.0395, 0.8107, 0.03946, 0.8107, 0.03951, 0.8106, 0.03951, 0.8106, 0.03946, 0.8107, 0.03944, 0.8106, 0.03949, 0.8106, 0.03949, 0.8106, 0.03944, 0.8106, 0.03943, 0.8105, 0.03948, 0.8105, 0.03948, 0.8105, 0.03943, 0.8105, 0.03943, 0.8104, 0.03948, 0.8104, 0.03948, 0.8104, 0.03943, 0.8104, 0.03945, 0.8104, 0.0395, 0.8104, 0.0395, 0.8104, 0.03945, 0.8104, 0.03948, 0.8103, 0.03952, 0.8103, 0.03952, 0.8103, 0.03948, 0.8103, 0.03952, 0.8102, 0.03956, 0.8103, 0.03956, 0.8103, 0.03952, 0.8102, 0.03958, 0.8102, 0.03961, 0.8102, 0.03961, 0.8102, 0.03958, 0.8102, 0.03964, 0.8102, 0.03966, 0.8102, 0.03966, 0.8102, 0.03964, 0.8102, 0.0397, 0.8101, 0.03972, 0.8102, 0.03972, 0.8102, 0.0397, 0.8101, 0.03978, 0.8101, 0.03978, 0.8102, 0.03978, 0.8102, 0.03978, 0.8101, 0.03985, 0.8101, 0.03984, 0.8102, 0.03984, 0.8102, 0.03985, 0.8101, 0.03992, 0.8101, 0.0399, 0.8102, 0.0399, 0.8102, 0.03992, 0.8101, 0.03998, 0.8102, 0.03996, 0.8102, 0.03996, 0.8102, 0.03998, 0.8102, 0.04004, 0.8102, 0.04, 0.8103, 0.04, 0.8103, 0.04004, 0.8102, 0.04009, 0.8103, 0.04005, 0.8103, 0.04005, 0.8103, 0.04009, 0.8103, 0.04013, 0.8103, 0.04008, 0.8104, 0.04008, 0.8104, 0.04013, 0.8103, 0.04015, 0.8104, 0.0401, 0.8104, 0.0396, 0.8107, 0.03964, 0.8107, 0.03963, 0.8108, 0.03958, 0.8107, 0.03951, 0.8106, 0.03953, 0.8106, 0.03951, 0.8106, 0.03949, 0.8106, 0.6039, 0.0625, 0.5781, 0.0625, 0.5781, 0.03676, 0.6039, 0.03676, 0.03951, 0.8104, 0.0395, 0.8105, 0.03948, 0.8104, 0.0395, 0.8104, 0.6039, 0.0625, 0.5781, 0.0625, 0.5781, 0.03676, 0.6039, 0.03676, 0.03962, 0.8103, 0.03957, 0.8103, 0.03956, 0.8103, 0.03961, 0.8102, 0.03978, 0.8102, 0.03972, 0.8102, 0.03972, 0.8102, 0.03978, 0.8102, 0.03995, 0.8102, 0.03989, 0.8102, 0.0399, 0.8102, 0.03996, 0.8102, 0.04006, 0.8104, 0.04003, 0.8103, 0.04005, 0.8103, 0.04008, 0.8104, 0.6039, 0.0625, 0.5781, 0.0625, 0.5781, 0.03676, 0.6039, 0.03676, 0.04007, 0.8106, 0.04009, 0.8105, 0.04011, 0.8105, 0.04009, 0.8106, 0.6039, 0.0625, 0.5781, 0.0625, 0.5781, 0.03676, 0.6039, 0.03676, 0.03997, 0.8107, 0.04001, 0.8107, 0.04003, 0.8107, 0.03998, 0.8107, 0.03981, 0.8108, 0.03987, 0.8108, 0.03987, 0.8108, 0.03981, 0.8108, 0.03964, 0.8107, 0.03969, 0.8108, 0.03969, 0.8108, 0.03963, 0.8108, 0.03953, 0.8106, 0.03956, 0.8107, 0.03954, 0.8107, 0.03951, 0.8106, 0.6039, 0.0625, 0.5781, 0.0625, 0.5781, 0.03676, 0.6039, 0.03676, 0.0395, 0.8105, 0.0395, 0.8105, 0.03948, 0.8105, 0.03948, 0.8104, 0.6039, 0.0625, 0.5781, 0.0625, 0.5781, 0.03676, 0.6039, 0.03676, 0.03957, 0.8103, 0.03954, 0.8103, 0.03952, 0.8103, 0.03956, 0.8103, 0.03972, 0.8102, 0.03967, 0.8102, 0.03966, 0.8102, 0.03972, 0.8102, 0.03989, 0.8102, 0.03984, 0.8102, 0.03984, 0.8102, 0.0399, 0.8102, 0.04003, 0.8103, 0.03999, 0.8103, 0.04, 0.8103, 0.04005, 0.8103, 0.6039, 0.0625, 0.5781, 0.0625, 0.5781, 0.03676, 0.6039, 0.03676, 0.6039, 0.04963, 0.5781, 0.04963, 0.5781, 0.03676, 0.6039, 0.03676, 0.6039, 0.04963, 0.5781, 0.04963, 0.5781, 0.03676, 0.6039, 0.03676, 0.6039, 0.04963, 0.5781, 0.04963, 0.5781, 0.03676, 0.6039, 0.03676, 0.6039, 0.04963, 0.5781, 0.04963, 0.5781, 0.03676, 0.6039, 0.03676, 0.6039, 0.04963, 0.5781, 0.04963, 0.5781, 0.03676, 0.6039, 0.03676, 0.6039, 0.04963, 0.5781, 0.04963, 0.5781, 0.03676, 0.6039, 0.03676, 0.6039, 0.04963, 0.5781, 0.04963, 0.5781, 0.03676, 0.6039, 0.03676, 0.6039, 0.04963, 0.5781, 0.04963, 0.5781, 0.03676, 0.6039, 0.03676, 0.6039, 0.04963, 0.5781, 0.04963, 0.5781, 0.03676, 0.6039, 0.03676, 0.6039, 0.04963, 0.5781, 0.04963, 0.5781, 0.03676, 0.6039, 0.03676, 0.6039, 0.04963, 0.5781, 0.04963, 0.5781, 0.03676, 0.6039, 0.03676, 0.6039, 0.04963, 0.5781, 0.04963, 0.5781, 0.03676, 0.6039, 0.03676, 0.6039, 0.04963, 0.5781, 0.04963, 0.5781, 0.03676, 0.6039, 0.03676, 0.6039, 0.04963, 0.5781, 0.04963, 0.5781, 0.03676, 0.6039, 0.03676, 0.6039, 0.04963, 0.5781, 0.04963, 0.5781, 0.03676, 0.6039, 0.03676, 0.6039, 0.04963, 0.5781, 0.04963, 0.5781, 0.03676, 0.6039, 0.03676, 0.6039, 0.04963, 0.5781, 0.04963, 0.5781, 0.03676, 0.6039, 0.03676, 0.6039, 0.04963, 0.5781, 0.04963, 0.5781, 0.03676, 0.6039, 0.03676, 0.6039, 0.04963, 0.5781, 0.04963, 0.5781, 0.03676, 0.6039, 0.03676, 0.6039, 0.04963, 0.5781, 0.04963, 0.5781, 0.03676, 0.6039, 0.03676, 0.6039, 0.04963, 0.5781, 0.04963, 0.5781, 0.03676, 0.6039, 0.03676, 0.6039, 0.04963, 0.5781, 0.04963, 0.5781, 0.03676, 0.6039, 0.03676, 0.6039, 0.04963, 0.5781, 0.04963, 0.5781, 0.03676, 0.6039, 0.03676, 0.6039, 0.04963, 0.5781, 0.04963, 0.5781, 0.03676, 0.6039, 0.03676, 0.6039, 0.04963, 0.5781, 0.04963, 0.5781, 0.03676, 0.6039, 0.03676, 0.6039, 0.04963, 0.5781, 0.04963, 0.5781, 0.03676, 0.6039, 0.03676, 0.6039, 0.04963, 0.5781, 0.04963, 0.5781, 0.03676, 0.6039, 0.03676, 0.6039, 0.04963, 0.5781, 0.04963, 0.5781, 0.03676, 0.6039, 0.03676, 0.6039, 0.04963, 0.5781, 0.04963, 0.5781, 0.03676, 0.6039, 0.03676, 0.6039, 0.04963, 0.5781, 0.04963, 0.5781, 0.03676, 0.6039, 0.03676, 0.6039, 0.04963, 0.5781, 0.04963, 0.5781, 0.03676, 0.6039, 0.03676, 0.6039, 0.04963, 0.5781, 0.04963, 0.5781, 0.03676, 0.6039, 0.03676, 0.6039, 0.0625, 0.5781, 0.0625, 0.5781, 0.03676, 0.6039, 0.03676, 0.6039, 0.0625, 0.5781, 0.0625, 0.5781, 0.03676, 0.6039, 0.03676, 0.6039, 0.0625, 0.5781, 0.0625, 0.5781, 0.03676, 0.6039, 0.03676, 0.6039, 0.0625, 0.5781, 0.0625, 0.5781, 0.03676, 0.6039, 0.03676, 0.6039, 0.0625, 0.5781, 0.0625, 0.5781, 0.03676, 0.6039, 0.03676, 0.6039, 0.0625, 0.5781, 0.0625, 0.5781, 0.03676, 0.6039, 0.03676, 0.6039, 0.0625, 0.5781, 0.0625, 0.5781, 0.03676, 0.6039, 0.03676, 0.6039, 0.0625, 0.5781, 0.0625, 0.5781, 0.03676, 0.6039, 0.03676, 0.6039, 0.0625, 0.5781, 0.0625, 0.5781, 0.03676, 0.6039, 0.03676, 0.6039, 0.0625, 0.5781, 0.0625, 0.5781, 0.03676, 0.6039, 0.03676, 0.6039, 0.0625, 0.5781, 0.0625, 0.5781, 0.03676, 0.6039, 0.03676, 0.6039, 0.0625, 0.5781, 0.0625, 0.5781, 0.03676, 0.6039, 0.03676, 0.6039, 0.0625, 0.5781, 0.0625, 0.5781, 0.03676, 0.6039, 0.03676, 0.6039, 0.0625, 0.5781, 0.0625, 0.5781, 0.03676, 0.6039, 0.03676, 0.6039, 0.0625, 0.5781, 0.0625, 0.5781, 0.03676, 0.6039, 0.03676, 0.6039, 0.0625, 0.5781, 0.0625, 0.5781, 0.03676, 0.6039, 0.03676, 0.3624, 0.6689, 0.3559, 0.6689, 0.5781, 0.03676, 0.6039, 0.03676, 0.3688, 0.6689, 0.3559, 0.6689, 0.5781, 0.03676, 0.6039, 0.03676, 0.3688, 0.6689, 0.3559, 0.6689, 0.5781, 0.03676, 0.6039, 0.03676, 0.3688, 0.6689, 0.3559, 0.6689, 0.5781, 0.03676, 0.6039, 0.03676, 0.3688, 0.6689, 0.3559, 0.6689, 0.5781, 0.03676, 0.6039, 0.03676, 0.3688, 0.6689, 0.3559, 0.6689, 0.5781, 0.03676, 0.6039, 0.03676, 0.3688, 0.6689, 0.3559, 0.6689, 0.5781, 0.03676, 0.6039, 0.03676, 0.3688, 0.6689, 0.3559, 0.6689, 0.5781, 0.03676, 0.6039, 0.03676, 0.3688, 0.6689, 0.3559, 0.6689, 0.5781, 0.03676, 0.6039, 0.03676, 0.3688, 0.6689, 0.3559, 0.6689, 0.5781, 0.03676, 0.6039, 0.03676, 0.3688, 0.6689, 0.3559, 0.6689, 0.5781, 0.03676, 0.6039, 0.03676, 0.3688, 0.6689, 0.3559, 0.6689, 0.5781, 0.03676, 0.6039, 0.03676, 0.3688, 0.6689, 0.3559, 0.6689, 0.5781, 0.03676, 0.6039, 0.03676, 0.3688, 0.6689, 0.3559, 0.6689, 0.5781, 0.03676, 0.6039, 0.03676, 0.3688, 0.6689, 0.3559, 0.6689, 0.5781, 0.03676, 0.6039, 0.03676, 0.3688, 0.6689, 0.3559, 0.6689, 0.5781, 0.03676, 0.6039, 0.03676, 0.3688, 0.6689, 0.3559, 0.6689, 0.5781, 0.03676, 0.6039, 0.03676, 0.3688, 0.6689, 0.3559, 0.6689, 0.5781, 0.03676, 0.6039, 0.03676, 0.3688, 0.6689, 0.3559, 0.6689, 0.5781, 0.03676, 0.6039, 0.03676, 0.3688, 0.6689, 0.3559, 0.6689, 0.5781, 0.03676, 0.6039, 0.03676, 0.3688, 0.6689, 0.3559, 0.6689, 0.5781, 0.03676, 0.6039, 0.03676, 0.3688, 0.6689, 0.3559, 0.6689, 0.5781, 0.03676, 0.6039, 0.03676, 0.3688, 0.6689, 0.3559, 0.6689, 0.5781, 0.03676, 0.6039, 0.03676, 0.3688, 0.6689, 0.3559, 0.6689, 0.5781, 0.03676, 0.6039, 0.03676, 0.3688, 0.6689, 0.3559, 0.6689, 0.5781, 0.03676, 0.6039, 0.03676, 0.3688, 0.6689, 0.3559, 0.6689, 0.5781, 0.03676, 0.6039, 0.03676, 0.3688, 0.6689, 0.3559, 0.6689, 0.5781, 0.03676, 0.6039, 0.03676, 0.3688, 0.6689, 0.3559, 0.6689, 0.5781, 0.03676, 0.6039, 0.03676, 0.3688, 0.6689, 0.3624, 0.6689, 0.5781, 0.03676, 0.6039, 0.03676, 0.3688, 0.6689, 0.3559, 0.6689, 0.5781, 0.03676, 0.6039, 0.03676, 0.3688, 0.6689, 0.3559, 0.6689, 0.5781, 0.03676, 0.6039, 0.03676, 0.3688, 0.6689, 0.3559, 0.6689, 0.5781, 0.03676, 0.6039, 0.03676, 0.04676, 0.8047, 0.04548, 0.8034, 0.0459, 0.8029, 0.04728, 0.8042, 0.03888, 0.8015, 0.03715, 0.8019, 0.03695, 0.8012, 0.03881, 0.8008, 0.03189, 0.8062, 0.0312, 0.8078, 0.03057, 0.8076, 0.0313, 0.8059, 0.03179, 0.8147, 0.03273, 0.8162, 0.03219, 0.8166, 0.0312, 0.815, 0.03885, 0.8196, 0.04067, 0.8196, 0.04074, 0.8203, 0.03879, 0.8203, 0.04686, 0.8163, 0.04788, 0.8148, 0.04848, 0.8152, 0.04739, 0.8168, 0.04851, 0.8078, 0.04779, 0.8061, 0.04838, 0.8058, 0.04916, 0.8076, 0.04238, 0.8018, 0.04065, 0.8015, 0.04072, 0.8008, 0.04256, 0.8012, 0.03409, 0.8036, 0.03286, 0.8048, 0.03235, 0.8044, 0.03367, 0.803, 0.03082, 0.8113, 0.03115, 0.813, 0.03051, 0.8132, 0.03015, 0.8114, 0.03541, 0.8185, 0.03707, 0.8192, 0.03686, 0.8199, 0.03507, 0.8191, 0.04409, 0.8186, 0.04557, 0.8176, 0.04601, 0.8181, 0.0444, 0.8192, 0.04892, 0.8114, 0.0489, 0.8095, 0.04959, 0.8095, 0.04961, 0.8114, 0.04548, 0.8034, 0.044, 0.8025, 0.04431, 0.8019, 0.0459, 0.8029, 0.03715, 0.8019, 0.03554, 0.8026, 0.03522, 0.802, 0.03695, 0.8012, 0.0312, 0.8078, 0.03084, 0.8096, 0.03016, 0.8095, 0.03057, 0.8076, 0.04858, 0.8131, 0.04892, 0.8114, 0.04961, 0.8114, 0.04925, 0.8133, 0.04244, 0.8193, 0.04409, 0.8186, 0.0444, 0.8192, 0.04264, 0.8199, 0.0489, 0.8095, 0.04851, 0.8078, 0.04916, 0.8076, 0.04959, 0.8095, 0.03395, 0.8174, 0.03541, 0.8185, 0.03507, 0.8191, 0.0335, 0.818, 0.03084, 0.8096, 0.03082, 0.8113, 0.03015, 0.8114, 0.03016, 0.8095, 0.03554, 0.8026, 0.03409, 0.8036, 0.03367, 0.803, 0.03522, 0.802, 0.044, 0.8025, 0.04238, 0.8018, 0.04256, 0.8012, 0.04431, 0.8019, 0.04557, 0.8176, 0.04686, 0.8163, 0.04739, 0.8168, 0.04601, 0.8181, 0.03707, 0.8192, 0.03885, 0.8196, 0.03879, 0.8203, 0.03686, 0.8199, 0.03115, 0.813, 0.03179, 0.8147, 0.0312, 0.815, 0.03051, 0.8132, 0.03286, 0.8048, 0.03189, 0.8062, 0.0313, 0.8059, 0.03235, 0.8044, 0.04065, 0.8015, 0.03888, 0.8015, 0.03881, 0.8008, 0.04072, 0.8008, 0.04779, 0.8061, 0.04676, 0.8047, 0.04728, 0.8042, 0.04838, 0.8058, 0.04788, 0.8148, 0.04858, 0.8131, 0.04925, 0.8133, 0.04848, 0.8152, 0.04067, 0.8196, 0.04244, 0.8193, 0.04264, 0.8199, 0.04074, 0.8203, 0.03273, 0.8162, 0.03395, 0.8174, 0.0335, 0.818, 0.03219, 0.8166, 0.6039, 0.0625, 0.5781, 0.0625, 0.5781, 0.03676, 0.6039, 0.03676, 0.6039, 0.0625, 0.5781, 0.0625, 0.5781, 0.03676, 0.6039, 0.03676, 0.6039, 0.0625, 0.5781, 0.0625, 0.5781, 0.03676, 0.6039, 0.03676, 0.6039, 0.0625, 0.5781, 0.0625, 0.5781, 0.03676, 0.6039, 0.03676, 0.6039, 0.0625, 0.5781, 0.0625, 0.5781, 0.03676, 0.6039, 0.03676, 0.6039, 0.0625, 0.5781, 0.0625, 0.5781, 0.03676, 0.6039, 0.03676, 0.6039, 0.0625, 0.5781, 0.0625, 0.5781, 0.03676, 0.6039, 0.03676, 0.6039, 0.0625, 0.5781, 0.0625, 0.5781, 0.03676, 0.6039, 0.03676, 0.6039, 0.0625, 0.5781, 0.0625, 0.5781, 0.03676, 0.6039, 0.03676, 0.6039, 0.0625, 0.5781, 0.0625, 0.5781, 0.03676, 0.6039, 0.03676, 0.6039, 0.0625, 0.5781, 0.0625, 0.5781, 0.03676, 0.6039, 0.03676, 0.6039, 0.0625, 0.5781, 0.0625, 0.5781, 0.03676, 0.6039, 0.03676, 0.6039, 0.0625, 0.5781, 0.0625, 0.5781, 0.03676, 0.6039, 0.03676, 0.6039, 0.0625, 0.5781, 0.0625, 0.5781, 0.03676, 0.6039, 0.03676, 0.6039, 0.0625, 0.5781, 0.0625, 0.5781, 0.03676, 0.6039, 0.03676, 0.6039, 0.0625, 0.5781, 0.0625, 0.5781, 0.03676, 0.6039, 0.03676, 0.6039, 0.0625, 0.5781, 0.0625, 0.5781, 0.03676, 0.6039, 0.03676, 0.6039, 0.0625, 0.5781, 0.0625, 0.5781, 0.03676, 0.6039, 0.03676, 0.6039, 0.0625, 0.5781, 0.0625, 0.5781, 0.03676, 0.6039, 0.03676, 0.6039, 0.0625, 0.5781, 0.0625, 0.5781, 0.03676, 0.6039, 0.03676, 0.6039, 0.0625, 0.5781, 0.0625, 0.5781, 0.03676, 0.6039, 0.03676, 0.6039, 0.0625, 0.5781, 0.0625, 0.5781, 0.03676, 0.6039, 0.03676, 0.6039, 0.0625, 0.5781, 0.0625, 0.5781, 0.03676, 0.6039, 0.03676, 0.6039, 0.0625, 0.5781, 0.0625, 0.5781, 0.03676, 0.6039, 0.03676, 0.6039, 0.0625, 0.5781, 0.0625, 0.5781, 0.03676, 0.6039, 0.03676, 0.6039, 0.0625, 0.5781, 0.0625, 0.5781, 0.03676, 0.6039, 0.03676, 0.6039, 0.0625, 0.5781, 0.0625, 0.5781, 0.03676, 0.6039, 0.03676, 0.6039, 0.0625, 0.5781, 0.0625, 0.5781, 0.03676, 0.6039, 0.03676, 0.6039, 0.0625, 0.5781, 0.0625, 0.5781, 0.03676, 0.6039, 0.03676, 0.6039, 0.0625, 0.5781, 0.0625, 0.5781, 0.03676, 0.6039, 0.03676, 0.6039, 0.0625, 0.5781, 0.0625, 0.5781, 0.03676, 0.6039, 0.03676, 0.6039, 0.0625, 0.5781, 0.0625, 0.5781, 0.03676, 0.6039, 0.03676, 0.6039, 0.0625, 0.5781, 0.0625, 0.5781, 0.03676, 0.6039, 0.03676, 0.6039, 0.0625, 0.5781, 0.0625, 0.5781, 0.03676, 0.6039, 0.03676, 0.6039, 0.0625, 0.5781, 0.0625, 0.5781, 0.03676, 0.6039, 0.03676, 0.6039, 0.0625, 0.5781, 0.0625, 0.5781, 0.03676, 0.6039, 0.03676, 0.6039, 0.0625, 0.5781, 0.0625, 0.5781, 0.03676, 0.6039, 0.03676, 0.6039, 0.0625, 0.5781, 0.0625, 0.5781, 0.03676, 0.6039, 0.03676, 0.6039, 0.0625, 0.5781, 0.0625, 0.5781, 0.03676, 0.6039, 0.03676, 0.6039, 0.0625, 0.5781, 0.0625, 0.5781, 0.03676, 0.6039, 0.03676, 0.6039, 0.0625, 0.5781, 0.0625, 0.5781, 0.03676, 0.6039, 0.03676, 0.6039, 0.0625, 0.5781, 0.0625, 0.5781, 0.03676, 0.6039, 0.03676, 0.6039, 0.0625, 0.5781, 0.0625, 0.5781, 0.03676, 0.6039, 0.03676, 0.6039, 0.0625, 0.5781, 0.0625, 0.5781, 0.03676, 0.6039, 0.03676, 0.6039, 0.0625, 0.5781, 0.0625, 0.5781, 0.03676, 0.6039, 0.03676, 0.6039, 0.0625, 0.5781, 0.0625, 0.5781, 0.03676, 0.6039, 0.03676, 0.6039, 0.0625, 0.5781, 0.0625, 0.5781, 0.03676, 0.6039, 0.03676, 0.6039, 0.0625, 0.5781, 0.0625, 0.5781, 0.03676, 0.6039, 0.03676, 0.6039, 0.0625, 0.5781, 0.0625, 0.5781, 0.03676, 0.6039, 0.03676, 0.6039, 0.0625, 0.5781, 0.0625, 0.5781, 0.03676, 0.6039, 0.03676, 0.6039, 0.0625, 0.5781, 0.0625, 0.5781, 0.03676, 0.6039, 0.03676, 0.6039, 0.0625, 0.5781, 0.0625, 0.5781, 0.03676, 0.6039, 0.03676, 0.6039, 0.0625, 0.5781, 0.0625, 0.5781, 0.03676, 0.6039, 0.03676, 0.6039, 0.0625, 0.5781, 0.0625, 0.5781, 0.03676, 0.6039, 0.03676, 0.6039, 0.0625, 0.5781, 0.0625, 0.5781, 0.03676, 0.6039, 0.03676, 0.6039, 0.0625, 0.5781, 0.0625, 0.5781, 0.03676, 0.6039, 0.03676, 0.6039, 0.0625, 0.5781, 0.0625, 0.5781, 0.03676, 0.6039, 0.03676, 0.6039, 0.0625, 0.5781, 0.0625, 0.5781, 0.03676, 0.6039, 0.03676, 0.6039, 0.0625, 0.5781, 0.0625, 0.5781, 0.03676, 0.6039, 0.03676, 0.6039, 0.0625, 0.5781, 0.0625, 0.5781, 0.03676, 0.6039, 0.03676, 0.6039, 0.0625, 0.5781, 0.0625, 0.5781, 0.03676, 0.6039, 0.03676, 0.6039, 0.0625, 0.5781, 0.0625, 0.5781, 0.03676, 0.6039, 0.03676, 0.6039, 0.0625, 0.5781, 0.0625, 0.5781, 0.03676, 0.6039, 0.03676, 0.6039, 0.0625, 0.5781, 0.0625, 0.5781, 0.03676, 0.6039, 0.03676, 0.6056, 0.07816, 0.5799, 0.07816, 0.5781, 0.03676, 0.6039, 0.03676, 0.6056, 0.07816, 0.5799, 0.07816, 0.5781, 0.03676, 0.6039, 0.03676, 0.6056, 0.07816, 0.5799, 0.07816, 0.5781, 0.03676, 0.6039, 0.03676, 0.6056, 0.07816, 0.5799, 0.07816, 0.5781, 0.03676, 0.6039, 0.03676, 0.6056, 0.07816, 0.5799, 0.07816, 0.5781, 0.03676, 0.6039, 0.03676, 0.6056, 0.07816, 0.5799, 0.07816, 0.5781, 0.03676, 0.6039, 0.03676, 0.6056, 0.07816, 0.5799, 0.07816, 0.5781, 0.03676, 0.6039, 0.03676, 0.6056, 0.07816, 0.5799, 0.07816, 0.5781, 0.03676, 0.6039, 0.03676, 0.6056, 0.07816, 0.5799, 0.07816, 0.5781, 0.03676, 0.6039, 0.03676, 0.6056, 0.07816, 0.5799, 0.07816, 0.5781, 0.03676, 0.6039, 0.03676, 0.6056, 0.07816, 0.5799, 0.07816, 0.5781, 0.03676, 0.6039, 0.03676, 0.6056, 0.07816, 0.5799, 0.07816, 0.5781, 0.03676, 0.6039, 0.03676, 0.6056, 0.07816, 0.5799, 0.07816, 0.5781, 0.03676, 0.6039, 0.03676, 0.6056, 0.07816, 0.5799, 0.07816, 0.5781, 0.03676, 0.6039, 0.03676, 0.6056, 0.07816, 0.5799, 0.07816, 0.5781, 0.03676, 0.6039, 0.03676, 0.6056, 0.07816, 0.5799, 0.07816, 0.5781, 0.03676, 0.6039, 0.03676, 0.6056, 0.07816, 0.5799, 0.07816, 0.5781, 0.03676, 0.6039, 0.03676, 0.6056, 0.07816, 0.5799, 0.07816, 0.5781, 0.03676, 0.6039, 0.03676, 0.6056, 0.07816, 0.5799, 0.07816, 0.5781, 0.03676, 0.6039, 0.03676, 0.6056, 0.07816, 0.5799, 0.07816, 0.5781, 0.03676, 0.6039, 0.03676, 0.6056, 0.07816, 0.5799, 0.07816, 0.5781, 0.03676, 0.6039, 0.03676, 0.6056, 0.07816, 0.5799, 0.07816, 0.5781, 0.03676, 0.6039, 0.03676, 0.6056, 0.07816, 0.5799, 0.07816, 0.5781, 0.03676, 0.6039, 0.03676, 0.6056, 0.07816, 0.5799, 0.07816, 0.5781, 0.03676, 0.6039, 0.03676, 0.6056, 0.07816, 0.5799, 0.07816, 0.5781, 0.03676, 0.6039, 0.03676, 0.6056, 0.07816, 0.5799, 0.07816, 0.5781, 0.03676, 0.6039, 0.03676, 0.6056, 0.07816, 0.5799, 0.07816, 0.5781, 0.03676, 0.6039, 0.03676, 0.6056, 0.07816, 0.5799, 0.07816, 0.5781, 0.03676, 0.6039, 0.03676, 0.6056, 0.07816, 0.5799, 0.07816, 0.5781, 0.03676, 0.6039, 0.03676, 0.6056, 0.07816, 0.5799, 0.07816, 0.5781, 0.03676, 0.6039, 0.03676, 0.6056, 0.07816, 0.5799, 0.07816, 0.5781, 0.03676, 0.6039, 0.03676, 0.6056, 0.07816, 0.5799, 0.07816, 0.5781, 0.03676, 0.6039, 0.03676, 0.6039, 0.0625, 0.5781, 0.0625, 0.5781, 0.04963, 0.6039, 0.04963, 0.6039, 0.0625, 0.5781, 0.0625, 0.5781, 0.04963, 0.6039, 0.04963, 0.6039, 0.0625, 0.5781, 0.0625, 0.5781, 0.04963, 0.6039, 0.04963, 0.6039, 0.0625, 0.5781, 0.0625, 0.5781, 0.04963, 0.6039, 0.04963, 0.6039, 0.0625, 0.5781, 0.0625, 0.5781, 0.04963, 0.6039, 0.04963, 0.6039, 0.0625, 0.5781, 0.0625, 0.5781, 0.04963, 0.6039, 0.04963, 0.6039, 0.0625, 0.5781, 0.0625, 0.5781, 0.04963, 0.6039, 0.04963, 0.6039, 0.0625, 0.5781, 0.0625, 0.5781, 0.04963, 0.6039, 0.04963, 0.6039, 0.0625, 0.5781, 0.0625, 0.5781, 0.04963, 0.6039, 0.04963, 0.6039, 0.0625, 0.5781, 0.0625, 0.5781, 0.04963, 0.6039, 0.04963, 0.6039, 0.0625, 0.5781, 0.0625, 0.5781, 0.04963, 0.6039, 0.04963, 0.6039, 0.0625, 0.5781, 0.0625, 0.5781, 0.04963, 0.6039, 0.04963, 0.6039, 0.0625, 0.5781, 0.0625, 0.5781, 0.04963, 0.6039, 0.04963, 0.6039, 0.0625, 0.5781, 0.0625, 0.5781, 0.04963, 0.6039, 0.04963, 0.6039, 0.0625, 0.5781, 0.0625, 0.5781, 0.04963, 0.6039, 0.04963, 0.6039, 0.0625, 0.5781, 0.0625, 0.5781, 0.04963, 0.6039, 0.04963, 0.6039, 0.0625, 0.5781, 0.0625, 0.5781, 0.04963, 0.6039, 0.04963, 0.6039, 0.0625, 0.5781, 0.0625, 0.5781, 0.04963, 0.6039, 0.04963, 0.6039, 0.0625, 0.5781, 0.0625, 0.5781, 0.04963, 0.6039, 0.04963, 0.6039, 0.0625, 0.5781, 0.0625, 0.5781, 0.04963, 0.6039, 0.04963, 0.6039, 0.0625, 0.5781, 0.0625, 0.5781, 0.04963, 0.6039, 0.04963, 0.6039, 0.0625, 0.5781, 0.0625, 0.5781, 0.04963, 0.6039, 0.04963, 0.6039, 0.0625, 0.5781, 0.0625, 0.5781, 0.04963, 0.6039, 0.04963, 0.6039, 0.0625, 0.5781, 0.0625, 0.5781, 0.04963, 0.6039, 0.04963, 0.6039, 0.0625, 0.5781, 0.0625, 0.5781, 0.04963, 0.6039, 0.04963, 0.6039, 0.0625, 0.5781, 0.0625, 0.5781, 0.04963, 0.6039, 0.04963, 0.6039, 0.0625, 0.5781, 0.0625, 0.5781, 0.04963, 0.6039, 0.04963, 0.6039, 0.0625, 0.5781, 0.0625, 0.5781, 0.04963, 0.6039, 0.04963, 0.6039, 0.0625, 0.5781, 0.0625, 0.5781, 0.04963, 0.6039, 0.04963, 0.6039, 0.0625, 0.5781, 0.0625, 0.5781, 0.04963, 0.6039, 0.04963, 0.6039, 0.0625, 0.5781, 0.0625, 0.5781, 0.04963, 0.6039, 0.04963, 0.6039, 0.0625, 0.5781, 0.0625, 0.5781, 0.04963, 0.6039, 0.04963, 0.044, 0.8025, 0.04548, 0.8034, 0.04004, 0.8102, 0.03998, 0.8102, 0.04548, 0.8034, 0.04676, 0.8047, 0.04009, 0.8103, 0.04004, 0.8102, 0.04676, 0.8047, 0.04779, 0.8061, 0.04013, 0.8103, 0.04009, 0.8103, 0.04779, 0.8061, 0.04851, 0.8078, 0.04015, 0.8104, 0.04013, 0.8103, 0.04851, 0.8078, 0.0489, 0.8095, 0.04016, 0.8105, 0.04015, 0.8104, 0.0489, 0.8095, 0.04892, 0.8114, 0.04016, 0.8105, 0.04016, 0.8105, 0.04892, 0.8114, 0.04858, 0.8131, 0.04014, 0.8106, 0.04016, 0.8105, 0.04858, 0.8131, 0.04788, 0.8148, 0.04011, 0.8107, 0.04014, 0.8106, 0.04788, 0.8148, 0.04686, 0.8163, 0.04007, 0.8107, 0.04011, 0.8107, 0.04686, 0.8163, 0.04557, 0.8176, 0.04001, 0.8108, 0.04007, 0.8107, 0.04557, 0.8176, 0.04409, 0.8186, 0.03995, 0.8108, 0.04001, 0.8108, 0.04409, 0.8186, 0.04244, 0.8193, 0.03988, 0.8108, 0.03995, 0.8108, 0.04244, 0.8193, 0.04067, 0.8196, 0.03981, 0.8109, 0.03988, 0.8108, 0.04067, 0.8196, 0.03885, 0.8196, 0.03974, 0.8109, 0.03981, 0.8109, 0.03885, 0.8196, 0.03707, 0.8192, 0.03967, 0.8108, 0.03974, 0.8109, 0.03707, 0.8192, 0.03541, 0.8185, 0.03961, 0.8108, 0.03967, 0.8108, 0.03541, 0.8185, 0.03395, 0.8174, 0.03955, 0.8108, 0.03961, 0.8108, 0.03395, 0.8174, 0.03273, 0.8162, 0.0395, 0.8107, 0.03955, 0.8108, 0.03273, 0.8162, 0.03179, 0.8147, 0.03946, 0.8107, 0.0395, 0.8107, 0.03179, 0.8147, 0.03115, 0.813, 0.03944, 0.8106, 0.03946, 0.8107, 0.03115, 0.813, 0.03082, 0.8113, 0.03943, 0.8105, 0.03944, 0.8106, 0.03082, 0.8113, 0.03084, 0.8096, 0.03943, 0.8104, 0.03943, 0.8105, 0.03084, 0.8096, 0.0312, 0.8078, 0.03945, 0.8104, 0.03943, 0.8104, 0.0312, 0.8078, 0.03189, 0.8062, 0.03948, 0.8103, 0.03945, 0.8104, 0.03189, 0.8062, 0.03286, 0.8048, 0.03952, 0.8102, 0.03948, 0.8103, 0.03286, 0.8048, 0.03409, 0.8036, 0.03958, 0.8102, 0.03952, 0.8102, 0.03409, 0.8036, 0.03554, 0.8026, 0.03964, 0.8102, 0.03958, 0.8102, 0.03554, 0.8026, 0.03715, 0.8019, 0.0397, 0.8101, 0.03964, 0.8102, 0.03715, 0.8019, 0.03888, 0.8015, 0.03978, 0.8101, 0.0397, 0.8101, 0.03888, 0.8015, 0.04065, 0.8015, 0.03985, 0.8101, 0.03978, 0.8101, 0.04065, 0.8015, 0.04238, 0.8018, 0.03992, 0.8101, 0.03985, 0.8101, 0.04238, 0.8018, 0.044, 0.8025, 0.03998, 0.8102, 0.03992, 0.8101, 0.6039, 0.03676, 0.5781, 0.03676, 0.5781, 0.0625, 0.6039, 0.0625, 0.6039, 0.03676, 0.5781, 0.03676, 0.5781, 0.0625, 0.6039, 0.0625, 0.6039, 0.03676, 0.5781, 0.03676, 0.5781, 0.0625, 0.6039, 0.0625, 0.6039, 0.03676, 0.5781, 0.03676, 0.5781, 0.0625, 0.6039, 0.0625, 0.6039, 0.03676, 0.5781, 0.03676, 0.5781, 0.0625, 0.6039, 0.0625, 0.6039, 0.03676, 0.5781, 0.03676, 0.5781, 0.0625, 0.6039, 0.0625, 0.6039, 0.03676, 0.5781, 0.03676, 0.5781, 0.0625, 0.6039, 0.0625, 0.6039, 0.03676, 0.5781, 0.03676, 0.5781, 0.0625, 0.6039, 0.0625, 0.6039, 0.03676, 0.5781, 0.03676, 0.5781, 0.0625, 0.6039, 0.0625, 0.6039, 0.03676, 0.5781, 0.03676, 0.5781, 0.0625, 0.6039, 0.0625, 0.6039, 0.03676, 0.5781, 0.03676, 0.5781, 0.0625, 0.6039, 0.0625, 0.6039, 0.03676, 0.5781, 0.03676, 0.5781, 0.0625, 0.6039, 0.0625, 0.6039, 0.03676, 0.5781, 0.03676, 0.5781, 0.0625, 0.6039, 0.0625, 0.6039, 0.03676, 0.5781, 0.03676, 0.5781, 0.0625, 0.6039, 0.0625, 0.6039, 0.03676, 0.5781, 0.03676, 0.5781, 0.0625, 0.6039, 0.0625, 0.6039, 0.03676, 0.5781, 0.03676, 0.5781, 0.0625, 0.6039, 0.0625, 0.6039, 0.03676, 0.5781, 0.03676, 0.5781, 0.0625, 0.6039, 0.0625, 0.6039, 0.03676, 0.5781, 0.03676, 0.5781, 0.0625, 0.6039, 0.0625, 0.6039, 0.03676, 0.5781, 0.03676, 0.5781, 0.0625, 0.6039, 0.0625, 0.6039, 0.03676, 0.5781, 0.03676, 0.5781, 0.0625, 0.6039, 0.0625, 0.6039, 0.03676, 0.5781, 0.03676, 0.5781, 0.0625, 0.6039, 0.0625, 0.6039, 0.03676, 0.5781, 0.03676, 0.5781, 0.0625, 0.6039, 0.0625, 0.6039, 0.03676, 0.5781, 0.03676, 0.5781, 0.0625, 0.6039, 0.0625, 0.6039, 0.03676, 0.5781, 0.03676, 0.5781, 0.0625, 0.6039, 0.0625, 0.6039, 0.03676, 0.5781, 0.03676, 0.5781, 0.0625, 0.6039, 0.0625, 0.6039, 0.03676, 0.5781, 0.03676, 0.5781, 0.0625, 0.6039, 0.0625, 0.6039, 0.03676, 0.5781, 0.03676, 0.5781, 0.0625, 0.6039, 0.0625, 0.6039, 0.03676, 0.5781, 0.03676, 0.5781, 0.0625, 0.6039, 0.0625, 0.6039, 0.03676, 0.5781, 0.03676, 0.5781, 0.0625, 0.6039, 0.0625, 0.6039, 0.03676, 0.5781, 0.03676, 0.5781, 0.0625, 0.6039, 0.0625, 0.6039, 0.03676, 0.5781, 0.03676, 0.5781, 0.0625, 0.6039, 0.0625, 0.6039, 0.03676, 0.5781, 0.03676, 0.5781, 0.0625, 0.6039, 0.0625])
me_cylinder.materials.append(mat_none)
me_cylinder.use_remesh_preserve_volume = False
me_cylinder.use_remesh_preserve_attributes = False
me_cylinder.use_mirror_vertex_groups = False
me_cylinder.update()

# ---- objects
ob_kegcollider = bpy.data.objects.new('kegCollider', me_cylinder)
ob_lamp = bpy.data.objects.new('Lamp', light_lamp)
ob_camera = bpy.data.objects.new('Camera', cam_camera)

# ---- transforms, parenting, visibility, modifiers, constraints
ob_kegcollider.location = (0.0, 0.0, 0.0)
ob_kegcollider.rotation_euler = (1.571, -0.0, 0.0)
ob_kegcollider.lineart.crease_threshold = 0.0
_vg = ob_kegcollider.vertex_groups.new(name='insidewhite')
_vg = ob_kegcollider.vertex_groups.new(name='red')
ob_lamp.location = (4.076, 1.005, 5.904)
ob_lamp.rotation_euler = (0.6503, 0.05522, 1.866)
ob_lamp.lock_rotations_4d = False
ob_lamp.empty_display_type = 'ARROWS'
ob_lamp.color = (0.0, 0.0, 0.0, 0.0)
ob_lamp.lineart.crease_threshold = 0.0
ob_camera.location = (7.481, -6.508, 5.344)
ob_camera.rotation_euler = (1.109, 0.01082, 0.8149)
ob_camera.lock_rotations_4d = False
ob_camera.empty_display_type = 'ARROWS'
ob_camera.color = (0.0, 0.0, 0.0, 0.0)
ob_camera.display_type = 'WIRE'
ob_camera.lineart.crease_threshold = 0.0

# ---- collection membership
col_collection_1.objects.link(ob_kegcollider)
col_collection_1.objects.link(ob_lamp)
col_collection_1.objects.link(ob_camera)

# ---- scene / render settings (as saved in the file)
scene.camera = ob_camera
scene.frame_start = 1; scene.frame_end = 250; scene.frame_set(1)
scene.render.engine = 'BLENDER_EEVEE_NEXT'
scene.render.resolution_percentage = 50
scene.render.dither_intensity = 0.0
scene.cycles.use_denoising = False
scene.cycles.samples = 10
scene.cycles.sampling_pattern = 'TABULATED_SOBOL'
scene.cycles.light_sampling_threshold = 0.0
scene.cycles.use_adaptive_sampling = False
scene.cycles.use_light_tree = False
scene.cycles.blur_glossy = 0.0
scene.cycles.pixel_filter_type = 'GAUSSIAN'
scene.cycles.sample_clamp_indirect = 0.0
scene.view_settings.view_transform = 'Standard'
bpy.context.view_layer.update()
